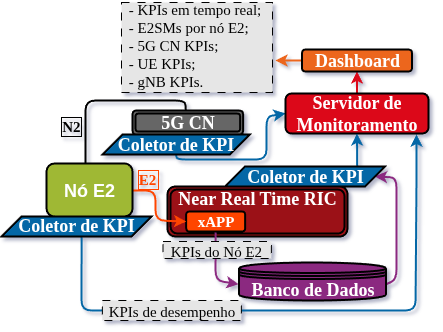

The diagram above was exported from draw.io. Its source (the exported page's mxGraphModel, read from the mxfile embedded in the PNG):
<mxGraphModel dx="1797" dy="1031" grid="1" gridSize="10" guides="1" tooltips="1" connect="1" arrows="1" fold="1" page="1" pageScale="1" pageWidth="827" pageHeight="1169" math="0" shadow="0">
  <root>
    <mxCell id="0" />
    <mxCell id="1" parent="0" />
    <mxCell id="5DIeBLs5DgV3Fjz6kKil-14" style="edgeStyle=none;html=1;exitX=0.5;exitY=0;exitDx=0;exitDy=0;entryX=0.5;entryY=1;entryDx=0;entryDy=0;strokeWidth=2;strokeColor=#DC0819;" parent="1" source="5DIeBLs5DgV3Fjz6kKil-24" target="5DIeBLs5DgV3Fjz6kKil-13" edge="1">
      <mxGeometry relative="1" as="geometry" />
    </mxCell>
    <mxCell id="5DIeBLs5DgV3Fjz6kKil-2" style="edgeStyle=none;html=1;entryX=0;entryY=0.5;entryDx=0;entryDy=0;strokeWidth=2;strokeColor=#0467A6;" parent="1" source="5DIeBLs5DgV3Fjz6kKil-3" target="5DIeBLs5DgV3Fjz6kKil-24" edge="1">
      <mxGeometry relative="1" as="geometry">
        <mxPoint x="480" y="530" as="targetPoint" />
        <Array as="points">
          <mxPoint x="371" y="559" />
          <mxPoint x="461" y="559" />
          <mxPoint x="461" y="516" />
        </Array>
      </mxGeometry>
    </mxCell>
    <mxCell id="5DIeBLs5DgV3Fjz6kKil-3" value="Coletor de KPI" style="shape=parallelogram;perimeter=parallelogramPerimeter;whiteSpace=wrap;fixedSize=1;strokeWidth=2;fontSize=18;fontStyle=1;fillColor=#0467A6;fontColor=#FFFFFF;fontFamily=Times New Roman;" parent="1" vertex="1">
      <mxGeometry x="297" y="534" width="147.33" height="20" as="geometry" />
    </mxCell>
    <mxCell id="5DIeBLs5DgV3Fjz6kKil-4" value="Near Real Time RIC" style="shape=ext;double=1;rounded=1;whiteSpace=wrap;verticalAlign=top;strokeWidth=2;fillColor=#9B1117;fontSize=18;fontColor=#FFFFFF;fontStyle=1;spacing=-6;fontFamily=Times New Roman;" parent="1" vertex="1">
      <mxGeometry x="362" y="586" width="180" height="50" as="geometry" />
    </mxCell>
    <mxCell id="5DIeBLs5DgV3Fjz6kKil-5" style="edgeStyle=none;html=1;entryX=-0.003;entryY=0.572;entryDx=0;entryDy=0;entryPerimeter=0;exitX=0.5;exitY=1;exitDx=0;exitDy=0;strokeWidth=2;strokeColor=#8B2980;" parent="1" source="5DIeBLs5DgV3Fjz6kKil-8" target="5DIeBLs5DgV3Fjz6kKil-11" edge="1">
      <mxGeometry relative="1" as="geometry">
        <Array as="points">
          <mxPoint x="410" y="680" />
        </Array>
      </mxGeometry>
    </mxCell>
    <mxCell id="5DIeBLs5DgV3Fjz6kKil-8" value="xAPP" style="rounded=1;whiteSpace=wrap;strokeWidth=2;fontSize=15;fontStyle=1;fillColor=#FF4500;fontColor=#FFFFFF;spacingBottom=2;fontFamily=Times New Roman;" parent="1" vertex="1">
      <mxGeometry x="380.65999999999997" y="611" width="59" height="20" as="geometry" />
    </mxCell>
    <mxCell id="5DIeBLs5DgV3Fjz6kKil-10" style="edgeStyle=none;html=1;exitX=1.001;exitY=0.572;exitDx=0;exitDy=0;entryX=1;entryY=0.5;entryDx=0;entryDy=0;rounded=1;curved=0;exitPerimeter=0;strokeWidth=2;strokeColor=#8B2980;" parent="1" source="5DIeBLs5DgV3Fjz6kKil-11" target="5DIeBLs5DgV3Fjz6kKil-23" edge="1">
      <mxGeometry relative="1" as="geometry">
        <mxPoint x="668.6499999999999" y="720.627" as="sourcePoint" />
        <mxPoint x="698" y="590" as="targetPoint" />
        <Array as="points">
          <mxPoint x="591" y="679" />
          <mxPoint x="591" y="577" />
        </Array>
      </mxGeometry>
    </mxCell>
    <mxCell id="5DIeBLs5DgV3Fjz6kKil-11" value="Banco de Dados" style="shape=datastore;whiteSpace=wrap;strokeWidth=2;fontSize=18;fontStyle=1;spacing=-7;fillColor=#8B2980;fontColor=#FFFFFF;fontFamily=Times New Roman;" parent="1" vertex="1">
      <mxGeometry x="433.5" y="662" width="147" height="38" as="geometry" />
    </mxCell>
    <mxCell id="5DIeBLs5DgV3Fjz6kKil-12" style="edgeStyle=none;html=1;strokeWidth=2;strokeColor=#EC661D;exitX=0;exitY=0.5;exitDx=0;exitDy=0;" parent="1" source="5DIeBLs5DgV3Fjz6kKil-13" edge="1">
      <mxGeometry relative="1" as="geometry">
        <mxPoint x="470" y="460" as="targetPoint" />
        <mxPoint x="511" y="483.211052631579" as="sourcePoint" />
      </mxGeometry>
    </mxCell>
    <mxCell id="5DIeBLs5DgV3Fjz6kKil-13" value="Dashboard" style="rounded=1;whiteSpace=wrap;fontSize=18;strokeWidth=2;fontStyle=1;fillColor=#EC661D;fontColor=#FFFFFF;fontFamily=Times New Roman;" parent="1" vertex="1">
      <mxGeometry x="496.5" y="449" width="110" height="22" as="geometry" />
    </mxCell>
    <mxCell id="5DIeBLs5DgV3Fjz6kKil-15" value="" style="endArrow=classic;startArrow=none;html=1;entryX=0;entryY=0.5;entryDx=0;entryDy=0;startFill=0;strokeWidth=2;strokeColor=#FF4500;exitX=1;exitY=0.509;exitDx=0;exitDy=0;exitPerimeter=0;" parent="1" source="5DIeBLs5DgV3Fjz6kKil-29" target="5DIeBLs5DgV3Fjz6kKil-8" edge="1">
      <mxGeometry width="50" height="50" relative="1" as="geometry">
        <mxPoint x="251" y="529" as="sourcePoint" />
        <mxPoint x="280" y="479" as="targetPoint" />
        <Array as="points">
          <mxPoint x="350" y="590" />
          <mxPoint x="350" y="620" />
        </Array>
      </mxGeometry>
    </mxCell>
    <mxCell id="5DIeBLs5DgV3Fjz6kKil-16" value="E2" style="text;align=center;verticalAlign=middle;resizable=0;points=[];autosize=1;strokeColor=none;fillColor=none;fontSize=15;fontStyle=1;fontColor=#FF4500;rounded=0;glass=0;strokeWidth=3;labelBorderColor=#FF4500;fontFamily=Times New Roman;" parent="1" vertex="1">
      <mxGeometry x="321.99999999999994" y="563" width="40" height="30" as="geometry" />
    </mxCell>
    <mxCell id="5DIeBLs5DgV3Fjz6kKil-18" value="KPIs do Nó E2" style="rounded=0;whiteSpace=wrap;dashed=1;dashPattern=8 8;fontSize=15;fillColor=#E6E6E6;fontFamily=Times New Roman;" parent="1" vertex="1">
      <mxGeometry x="357.5" y="641" width="108.33" height="17" as="geometry" />
    </mxCell>
    <mxCell id="5DIeBLs5DgV3Fjz6kKil-19" value="   - KPIs em tempo real;&#10;   - E2SMs por nó E2;&#10;   - 5G CN KPIs;&#10;   - UE KPIs;&#10;   - gNB KPIs." style="rounded=0;whiteSpace=wrap;dashed=1;dashPattern=8 8;fontSize=15;fillColor=#E6E6E6;verticalAlign=top;align=left;spacing=-4;spacingTop=-3;fontFamily=Times New Roman;" parent="1" vertex="1">
      <mxGeometry x="316" y="402" width="151" height="90" as="geometry" />
    </mxCell>
    <mxCell id="5DIeBLs5DgV3Fjz6kKil-20" value="5G CN" style="shape=ext;double=1;rounded=1;whiteSpace=wrap;verticalAlign=top;strokeWidth=2;fillColor=#666666;fontSize=18;fontColor=#FFFFFF;fontStyle=1;spacing=-6;fontFamily=Times New Roman;" parent="1" vertex="1">
      <mxGeometry x="327" y="510" width="110.66" height="24" as="geometry" />
    </mxCell>
    <mxCell id="5DIeBLs5DgV3Fjz6kKil-21" style="edgeStyle=none;html=1;exitX=0.48;exitY=-0.017;exitDx=0;exitDy=0;exitPerimeter=0;endArrow=none;endFill=0;strokeWidth=2;entryX=0.453;entryY=0.013;entryDx=0;entryDy=0;entryPerimeter=0;" parent="1" source="5DIeBLs5DgV3Fjz6kKil-20" target="5DIeBLs5DgV3Fjz6kKil-29" edge="1">
      <mxGeometry relative="1" as="geometry">
        <mxPoint x="280" y="560" as="targetPoint" />
        <Array as="points">
          <mxPoint x="380" y="500" />
          <mxPoint x="280" y="500" />
        </Array>
      </mxGeometry>
    </mxCell>
    <mxCell id="5DIeBLs5DgV3Fjz6kKil-22" value="N2" style="text;align=center;verticalAlign=middle;resizable=0;points=[];autosize=1;strokeColor=none;fillColor=none;fontSize=15;fontStyle=1;fontColor=#000000;rounded=0;glass=0;strokeWidth=3;labelBorderColor=#000000;fontFamily=Times New Roman;" parent="1" vertex="1">
      <mxGeometry x="245.82999999999993" y="510" width="40" height="30" as="geometry" />
    </mxCell>
    <mxCell id="5DIeBLs5DgV3Fjz6kKil-24" value="Servidor de Monitoramento" style="rounded=1;whiteSpace=wrap;fontSize=18;fontStyle=1;strokeWidth=2;spacing=-3;verticalAlign=middle;fillColor=#DC0819;fontColor=#FFFFFF;fontFamily=Times New Roman;spacingTop=5;spacingBottom=5;" parent="1" vertex="1">
      <mxGeometry x="480" y="493" width="143" height="40" as="geometry" />
    </mxCell>
    <mxCell id="5DIeBLs5DgV3Fjz6kKil-25" style="edgeStyle=none;html=1;strokeWidth=2;strokeColor=#0467A6;exitX=0.534;exitY=1.028;exitDx=0;exitDy=0;exitPerimeter=0;" parent="1" source="5DIeBLs5DgV3Fjz6kKil-17" edge="1">
      <mxGeometry relative="1" as="geometry">
        <mxPoint x="240" y="670" as="sourcePoint" />
        <mxPoint x="611" y="534" as="targetPoint" />
        <Array as="points">
          <mxPoint x="276" y="710" />
          <mxPoint x="610" y="710" />
          <mxPoint x="611" y="582" />
        </Array>
      </mxGeometry>
    </mxCell>
    <mxCell id="5DIeBLs5DgV3Fjz6kKil-26" style="edgeStyle=none;html=1;exitX=0.826;exitY=0.002;exitDx=0;exitDy=0;entryX=0.5;entryY=1;entryDx=0;entryDy=0;strokeWidth=2;strokeColor=#0467A6;exitPerimeter=0;" parent="1" source="5DIeBLs5DgV3Fjz6kKil-23" target="5DIeBLs5DgV3Fjz6kKil-24" edge="1">
      <mxGeometry relative="1" as="geometry" />
    </mxCell>
    <mxCell id="5DIeBLs5DgV3Fjz6kKil-27" value="KPIs de desempenho" style="rounded=0;whiteSpace=wrap;dashed=1;dashPattern=8 8;fontSize=15;fillColor=#E6E6E6;fontFamily=Times New Roman;" parent="1" vertex="1">
      <mxGeometry x="296.83" y="700" width="139" height="20" as="geometry" />
    </mxCell>
    <mxCell id="5DIeBLs5DgV3Fjz6kKil-29" value="Nó E2" style="rounded=1;whiteSpace=wrap;fontSize=18;fontStyle=1;fillColor=#9FB834;strokeColor=#000000;strokeWidth=2;fontColor=#FFFFFF;" parent="1" vertex="1">
      <mxGeometry x="241" y="563" width="86" height="53" as="geometry" />
    </mxCell>
    <mxCell id="5DIeBLs5DgV3Fjz6kKil-23" value="Coletor de KPI" style="shape=parallelogram;perimeter=parallelogramPerimeter;whiteSpace=wrap;fixedSize=1;strokeWidth=2;fontSize=18;fontStyle=1;fillColor=#0467A6;fontColor=#FFFFFF;fontFamily=Times New Roman;" parent="1" vertex="1">
      <mxGeometry x="419.5" y="566" width="160" height="20" as="geometry" />
    </mxCell>
    <mxCell id="5DIeBLs5DgV3Fjz6kKil-17" value="Coletor de KPI" style="shape=parallelogram;perimeter=parallelogramPerimeter;whiteSpace=wrap;fixedSize=1;strokeWidth=2;fontSize=18;fontStyle=1;fillColor=#0467A6;fontColor=#FFFFFF;spacing=4;spacingBottom=3;fontFamily=Times New Roman;" parent="1" vertex="1">
      <mxGeometry x="196" y="616" width="150" height="20" as="geometry" />
    </mxCell>
  </root>
</mxGraphModel>